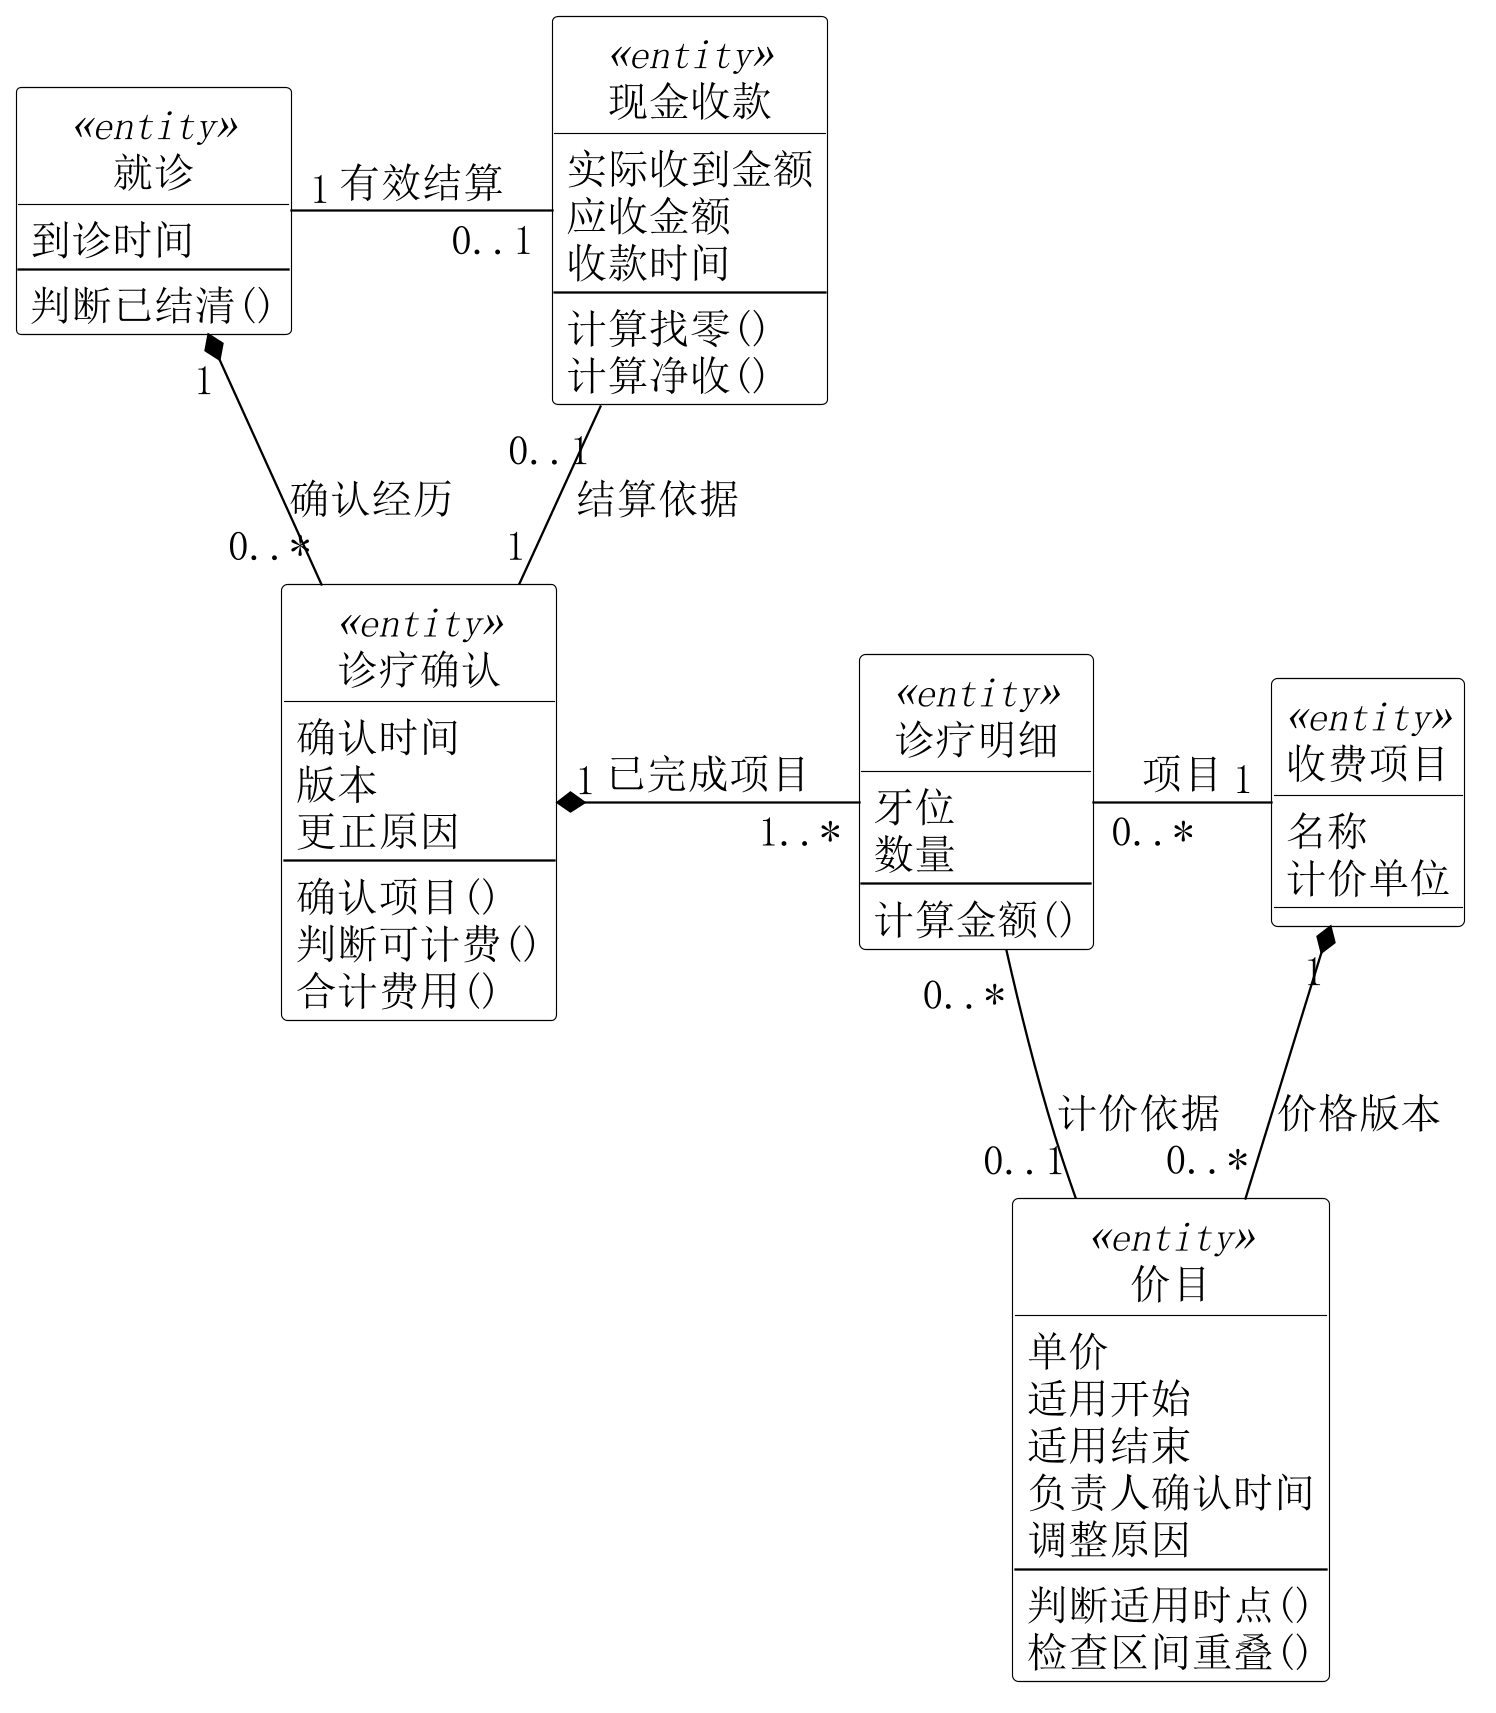

The diagram above was rendered by PlantUML. Its source (embedded in the PNG):
@startuml
skinparam backgroundColor white
skinparam shadowing false
skinparam defaultFontName SimSun
skinparam defaultFontSize 18
skinparam dpi 220
skinparam ArrowColor black
skinparam class {
 BackgroundColor white
 BorderColor black
 FontColor black
}
skinparam classAttributeIconSize 0
hide circle
top to bottom direction
skinparam nodesep 40
skinparam ranksep 55
class "就诊" as Visit <<entity>> {
 到诊时间
 --
 判断已结清()
}
class "诊疗确认" as Confirm <<entity>> {
 确认时间
 版本
 更正原因
 --
 确认项目()
 判断可计费()
 合计费用()
}
class "诊疗明细" as Item <<entity>> {
 牙位
 数量
 --
 计算金额()
}
class "收费项目" as Service <<entity>> {
 名称
 计价单位
}
class "价目" as Price <<entity>> {
 单价
 适用开始
 适用结束
 负责人确认时间
 调整原因
 --
 判断适用时点()
 检查区间重叠()
}
class "现金收款" as Payment <<entity>> {
 实际收到金额
 应收金额
 收款时间
 --
 计算找零()
 计算净收()
}
Visit "1" *-down- "0..*" Confirm : 确认经历
Confirm "1" *-right- "1..*" Item : 已完成项目
Item "0..*" -right- "1" Service : 项目
Service "1" *-down- "0..*" Price : 价格版本
Item "0..*" -down- "0..1" Price : 计价依据
Visit "1" -right- "0..1" Payment : 有效结算
Payment "0..1" -down- "1" Confirm : 结算依据
@enduml